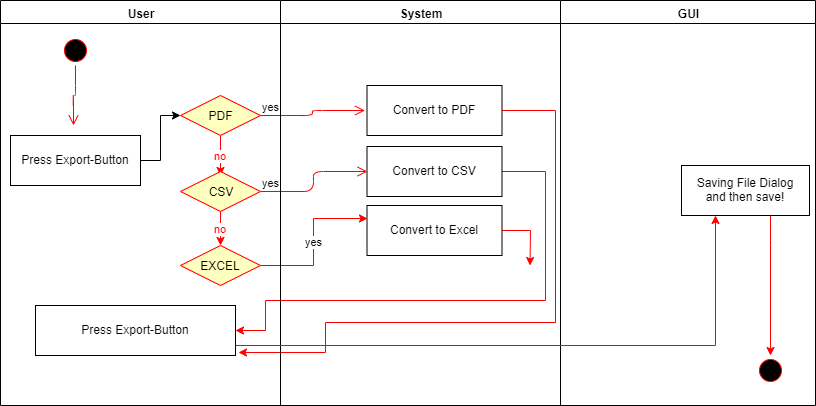

The diagram above was exported from draw.io. Its source (the exported page's mxGraphModel, read from the mxfile embedded in the PNG):
<mxGraphModel dx="1024" dy="485" grid="1" gridSize="10" guides="1" tooltips="1" connect="1" arrows="1" fold="1" page="1" pageScale="1" pageWidth="827" pageHeight="1169" math="0" shadow="0">
  <root>
    <mxCell id="0" />
    <mxCell id="1" parent="0" />
    <mxCell id="UfRAe0_RX1mY8cVkmtle-17" value="" style="edgeStyle=orthogonalEdgeStyle;rounded=0;orthogonalLoop=1;jettySize=auto;html=1;" edge="1" parent="1" source="UfRAe0_RX1mY8cVkmtle-1" target="UfRAe0_RX1mY8cVkmtle-2">
      <mxGeometry relative="1" as="geometry" />
    </mxCell>
    <mxCell id="UfRAe0_RX1mY8cVkmtle-19" value="no" style="edgeStyle=orthogonalEdgeStyle;rounded=0;orthogonalLoop=1;jettySize=auto;html=1;fontColor=#FF0000;strokeColor=#FF0000;" edge="1" parent="1" source="UfRAe0_RX1mY8cVkmtle-2">
      <mxGeometry relative="1" as="geometry">
        <mxPoint x="225" y="490" as="targetPoint" />
      </mxGeometry>
    </mxCell>
    <mxCell id="UfRAe0_RX1mY8cVkmtle-2" value="PDF" style="rhombus;whiteSpace=wrap;html=1;fillColor=#ffffc0;strokeColor=#ff0000;" vertex="1" parent="1">
      <mxGeometry x="185" y="410" width="80" height="40" as="geometry" />
    </mxCell>
    <mxCell id="UfRAe0_RX1mY8cVkmtle-21" value="no" style="edgeStyle=orthogonalEdgeStyle;rounded=0;orthogonalLoop=1;jettySize=auto;html=1;fontColor=#FF0000;strokeColor=#FF0000;" edge="1" parent="1" source="UfRAe0_RX1mY8cVkmtle-3">
      <mxGeometry relative="1" as="geometry">
        <mxPoint x="225" y="560" as="targetPoint" />
      </mxGeometry>
    </mxCell>
    <mxCell id="UfRAe0_RX1mY8cVkmtle-3" value="CSV" style="rhombus;whiteSpace=wrap;html=1;fillColor=#ffffc0;strokeColor=#ff0000;" vertex="1" parent="1">
      <mxGeometry x="185" y="486" width="80" height="40" as="geometry" />
    </mxCell>
    <mxCell id="UfRAe0_RX1mY8cVkmtle-4" value="EXCEL" style="rhombus;whiteSpace=wrap;html=1;fillColor=#ffffc0;strokeColor=#ff0000;" vertex="1" parent="1">
      <mxGeometry x="185" y="560" width="80" height="40" as="geometry" />
    </mxCell>
    <mxCell id="UfRAe0_RX1mY8cVkmtle-5" value="" style="edgeStyle=orthogonalEdgeStyle;rounded=0;orthogonalLoop=1;jettySize=auto;html=1;strokeColor=#FF0000;entryX=1.014;entryY=0.932;entryDx=0;entryDy=0;entryPerimeter=0;" edge="1" parent="1" source="UfRAe0_RX1mY8cVkmtle-6" target="UfRAe0_RX1mY8cVkmtle-11">
      <mxGeometry relative="1" as="geometry">
        <mxPoint x="136.5" y="297" as="targetPoint" />
        <Array as="points">
          <mxPoint x="560" y="425" />
          <mxPoint x="560" y="637" />
          <mxPoint x="330" y="637" />
          <mxPoint x="330" y="667" />
        </Array>
      </mxGeometry>
    </mxCell>
    <mxCell id="UfRAe0_RX1mY8cVkmtle-6" value="Convert to PDF" style="" vertex="1" parent="1">
      <mxGeometry x="371.5" y="400" width="135" height="50" as="geometry" />
    </mxCell>
    <mxCell id="UfRAe0_RX1mY8cVkmtle-7" value="" style="edgeStyle=orthogonalEdgeStyle;rounded=0;orthogonalLoop=1;jettySize=auto;html=1;strokeColor=#FF0000;entryX=1;entryY=0.5;entryDx=0;entryDy=0;" edge="1" parent="1" source="UfRAe0_RX1mY8cVkmtle-8" target="UfRAe0_RX1mY8cVkmtle-11">
      <mxGeometry relative="1" as="geometry">
        <mxPoint x="136.5" y="358" as="targetPoint" />
        <Array as="points">
          <mxPoint x="550" y="486" />
          <mxPoint x="550" y="615" />
          <mxPoint x="270" y="615" />
          <mxPoint x="270" y="645" />
        </Array>
      </mxGeometry>
    </mxCell>
    <mxCell id="UfRAe0_RX1mY8cVkmtle-8" value="Convert to CSV" style="" vertex="1" parent="1">
      <mxGeometry x="371.5" y="461" width="135" height="50" as="geometry" />
    </mxCell>
    <mxCell id="UfRAe0_RX1mY8cVkmtle-9" value="" style="edgeStyle=orthogonalEdgeStyle;rounded=0;orthogonalLoop=1;jettySize=auto;html=1;strokeColor=#FF0000;" edge="1" parent="1" source="UfRAe0_RX1mY8cVkmtle-10">
      <mxGeometry relative="1" as="geometry">
        <mxPoint x="534.5" y="580" as="targetPoint" />
      </mxGeometry>
    </mxCell>
    <mxCell id="UfRAe0_RX1mY8cVkmtle-10" value="Convert to Excel" style="" vertex="1" parent="1">
      <mxGeometry x="371.5" y="520" width="135" height="50" as="geometry" />
    </mxCell>
    <mxCell id="UfRAe0_RX1mY8cVkmtle-89" value="" style="edgeStyle=orthogonalEdgeStyle;rounded=0;orthogonalLoop=1;jettySize=auto;html=1;strokeColor=#FF0000;fontColor=#FF0000;entryX=0.5;entryY=0;entryDx=0;entryDy=0;" edge="1" parent="1" source="UfRAe0_RX1mY8cVkmtle-12" target="UfRAe0_RX1mY8cVkmtle-83">
      <mxGeometry relative="1" as="geometry">
        <mxPoint x="894" y="505" as="targetPoint" />
        <Array as="points">
          <mxPoint x="775" y="560" />
          <mxPoint x="775" y="560" />
        </Array>
      </mxGeometry>
    </mxCell>
    <mxCell id="UfRAe0_RX1mY8cVkmtle-12" value="Saving File Dialog&#10;and then save!" style="" vertex="1" parent="1">
      <mxGeometry x="686" y="480" width="128" height="50" as="geometry" />
    </mxCell>
    <mxCell id="UfRAe0_RX1mY8cVkmtle-13" value="yes" style="edgeStyle=orthogonalEdgeStyle;html=1;align=left;verticalAlign=bottom;endArrow=open;endSize=8;strokeColor=#ff0000;entryX=0;entryY=0.5;entryDx=0;entryDy=0;" edge="1" parent="1" source="UfRAe0_RX1mY8cVkmtle-2">
      <mxGeometry x="-1" relative="1" as="geometry">
        <mxPoint x="369.5" y="425" as="targetPoint" />
      </mxGeometry>
    </mxCell>
    <mxCell id="UfRAe0_RX1mY8cVkmtle-14" value="yes" style="edgeStyle=orthogonalEdgeStyle;html=1;align=left;verticalAlign=bottom;endArrow=open;endSize=8;strokeColor=#ff0000;entryX=0;entryY=0.5;entryDx=0;entryDy=0;" edge="1" parent="1" source="UfRAe0_RX1mY8cVkmtle-3" target="UfRAe0_RX1mY8cVkmtle-8">
      <mxGeometry x="-1" relative="1" as="geometry">
        <mxPoint x="369.5" y="525" as="targetPoint" />
      </mxGeometry>
    </mxCell>
    <mxCell id="UfRAe0_RX1mY8cVkmtle-15" value="yes" style="edgeStyle=orthogonalEdgeStyle;rounded=0;orthogonalLoop=1;jettySize=auto;html=1;strokeColor=#FF0000;entryX=0;entryY=0.25;entryDx=0;entryDy=0;" edge="1" parent="1" source="UfRAe0_RX1mY8cVkmtle-4" target="UfRAe0_RX1mY8cVkmtle-10">
      <mxGeometry relative="1" as="geometry">
        <mxPoint x="324.5" y="294" as="targetPoint" />
      </mxGeometry>
    </mxCell>
    <mxCell id="UfRAe0_RX1mY8cVkmtle-77" value="User" style="swimlane;whiteSpace=wrap" vertex="1" parent="1">
      <mxGeometry x="5" y="315" width="280" height="405" as="geometry" />
    </mxCell>
    <mxCell id="UfRAe0_RX1mY8cVkmtle-80" value="" style="ellipse;html=1;shape=startState;fillColor=#000000;strokeColor=#ff0000;fontColor=#FF0000;" vertex="1" parent="UfRAe0_RX1mY8cVkmtle-77">
      <mxGeometry x="60" y="35" width="30" height="30" as="geometry" />
    </mxCell>
    <mxCell id="UfRAe0_RX1mY8cVkmtle-81" value="" style="edgeStyle=orthogonalEdgeStyle;html=1;verticalAlign=bottom;endArrow=open;endSize=8;strokeColor=#ff0000;fontColor=#FF0000;" edge="1" source="UfRAe0_RX1mY8cVkmtle-80" parent="UfRAe0_RX1mY8cVkmtle-77">
      <mxGeometry relative="1" as="geometry">
        <mxPoint x="73" y="125" as="targetPoint" />
      </mxGeometry>
    </mxCell>
    <mxCell id="UfRAe0_RX1mY8cVkmtle-1" value="Press Export-Button" style="" vertex="1" parent="UfRAe0_RX1mY8cVkmtle-77">
      <mxGeometry x="10" y="135" width="130" height="50" as="geometry" />
    </mxCell>
    <mxCell id="UfRAe0_RX1mY8cVkmtle-11" value="Press Export-Button" style="" vertex="1" parent="UfRAe0_RX1mY8cVkmtle-77">
      <mxGeometry x="35" y="305" width="200" height="50" as="geometry" />
    </mxCell>
    <mxCell id="UfRAe0_RX1mY8cVkmtle-78" value="System" style="swimlane;whiteSpace=wrap;startSize=23;" vertex="1" parent="1">
      <mxGeometry x="285" y="315" width="280" height="405" as="geometry" />
    </mxCell>
    <mxCell id="UfRAe0_RX1mY8cVkmtle-79" value="GUI" style="swimlane;whiteSpace=wrap" vertex="1" parent="1">
      <mxGeometry x="565" y="315" width="255" height="405" as="geometry" />
    </mxCell>
    <mxCell id="UfRAe0_RX1mY8cVkmtle-83" value="" style="ellipse;html=1;shape=startState;fillColor=#000000;strokeColor=#ff0000;fontColor=#FF0000;" vertex="1" parent="UfRAe0_RX1mY8cVkmtle-79">
      <mxGeometry x="195" y="355" width="30" height="30" as="geometry" />
    </mxCell>
    <mxCell id="UfRAe0_RX1mY8cVkmtle-90" value="" style="edgeStyle=orthogonalEdgeStyle;rounded=0;orthogonalLoop=1;jettySize=auto;html=1;strokeColor=#FF0000;fontColor=#FF0000;" edge="1" parent="1" source="UfRAe0_RX1mY8cVkmtle-11">
      <mxGeometry relative="1" as="geometry">
        <mxPoint x="720" y="530" as="targetPoint" />
        <Array as="points">
          <mxPoint x="720" y="660" />
        </Array>
      </mxGeometry>
    </mxCell>
  </root>
</mxGraphModel>